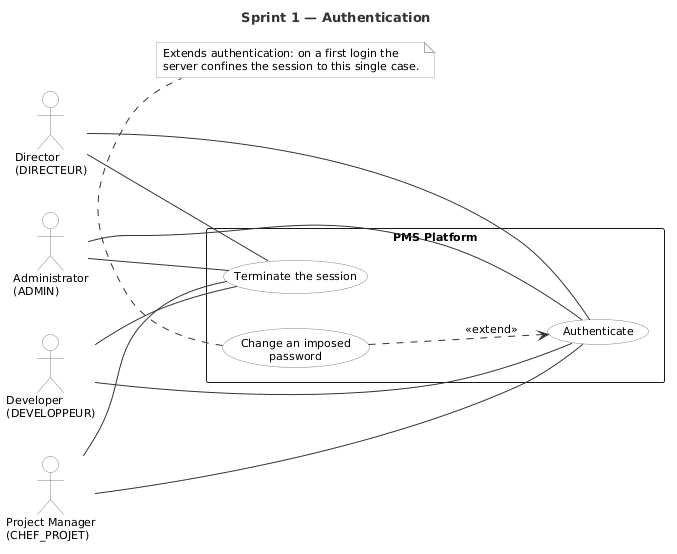

The diagram above was rendered by PlantUML. Its source (embedded in the PNG):
@startuml uc_sprint1
title Sprint 1 — Authentication

left to right direction

skinparam shadowing false
skinparam packageStyle rectangle
skinparam defaultFontName Helvetica
skinparam defaultFontSize 11
skinparam actorBorderColor #808080
skinparam actorBackgroundColor #FFFFFF
skinparam usecaseBorderColor #808080
skinparam usecaseBackgroundColor #FFFFFF
skinparam ArrowColor #333333
skinparam noteBorderColor #AAAAAA
skinparam noteBackgroundColor #FAFAFA
skinparam TitleFontSize 13
skinparam TitleFontColor #333333

actor "Administrator\n(ADMIN)"         as Admin
actor "Director\n(DIRECTEUR)"          as Dir
actor "Project Manager\n(CHEF_PROJET)" as PM
actor "Developer\n(DEVELOPPEUR)"       as Dev

rectangle "PMS Platform" {
  usecase "Authenticate" as UC1
  usecase "Change an imposed\npassword" as UC2
  usecase "Terminate the session" as UC3
}

Admin -- UC1
Dir -- UC1
PM -- UC1
Dev -- UC1
Admin -- UC3
Dir -- UC3
PM -- UC3
Dev -- UC3
UC2 ..> UC1 : <<extend>>

note bottom of UC2
  Extends authentication: on a first login the
  server confines the session to this single case.
end note

@enduml